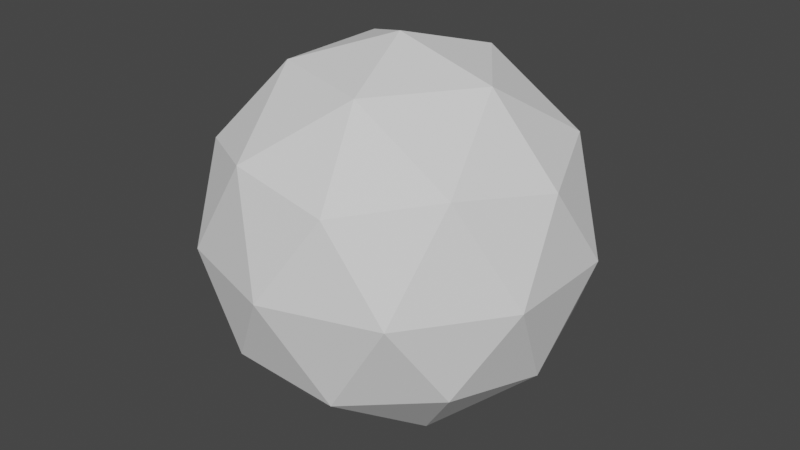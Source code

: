 # Source: enemy2.blend  (saved by Blender 3.2.14; exported with 4.5.12 LTS)
import bpy
from mathutils import Matrix  # noqa: F401  (used for matrix-valued properties, if any)

bpy.ops.wm.read_factory_settings(use_empty=True)
scene = bpy.context.scene
scene.name = 'Scene'

# ---- collections
col_collection = bpy.data.collections.new('Collection'); scene.collection.children.link(col_collection)

# ---- world
world_world = bpy.data.worlds.new('World'); scene.world = world_world
world_world.use_nodes = True; world_world.node_tree.nodes.clear()
_N = world_world.node_tree.nodes; _L = world_world.node_tree.links
n0 = _N.new('ShaderNodeOutputWorld'); n0.name = 'World Output'; n0.location = (300, 300)
n1 = _N.new('ShaderNodeBackground'); n1.name = 'Background'; n1.location = (10, 300)
n1.inputs[0].default_value = (0.05088, 0.05088, 0.05088, 1.0)
_L.new(n1.outputs[0], n0.inputs[0])
n0.is_active_output = True
world_world.color = (0.05088, 0.05088, 0.05088)
world_world.use_sun_shadow = False
world_world.sun_shadow_jitter_overblur = 0.0

# ---- meshes
me_icosphere = bpy.data.meshes.new('Icosphere')
me_icosphere.from_pydata([(0.0, 0.0, -1.0), (0.7236, -0.5257, -0.4472), (-0.2764, -0.8506, -0.4472), (-0.8944, 0.0, -0.4472), (-0.2764, 0.8506, -0.4472), (0.7236, 0.5257, -0.4472), (0.2764, -0.8506, 0.4472), (-0.7236, -0.5257, 0.4472), (-0.7236, 0.5257, 0.4472), (0.2764, 0.8506, 0.4472), (0.8944, 0.0, 0.4472), (0.0, 0.0, 1.0), (-0.1625, -0.5, -0.8507), (0.4253, -0.309, -0.8507), (0.2629, -0.809, -0.5257), (0.8506, 0.0, -0.5257), (0.4253, 0.309, -0.8507), (-0.5257, 0.0, -0.8507), (-0.6882, -0.5, -0.5257), (-0.1625, 0.5, -0.8507), (-0.6882, 0.5, -0.5257), (0.2629, 0.809, -0.5257), (0.9511, -0.309, 0.0), (0.9511, 0.309, 0.0), (0.0, -1.0, 0.0), (0.5878, -0.809, 0.0), (-0.9511, -0.309, 0.0), (-0.5878, -0.809, 0.0), (-0.5878, 0.809, 0.0), (-0.9511, 0.309, 0.0), (0.5878, 0.809, 0.0), (0.0, 1.0, 0.0), (0.6882, -0.5, 0.5257), (-0.2629, -0.809, 0.5257), (-0.8506, 0.0, 0.5257), (-0.2629, 0.809, 0.5257), (0.6882, 0.5, 0.5257), (0.1625, -0.5, 0.8507), (0.5257, 0.0, 0.8507), (-0.4253, -0.309, 0.8507), (-0.4253, 0.309, 0.8507), (0.1625, 0.5, 0.8507)], [], [(0, 13, 12), (1, 13, 15), (0, 12, 17), (0, 17, 19), (0, 19, 16), (1, 15, 22), (2, 14, 24), (3, 18, 26), (4, 20, 28), (5, 21, 30), (1, 22, 25), (2, 24, 27), (3, 26, 29), (4, 28, 31), (5, 30, 23), (6, 32, 37), (7, 33, 39), (8, 34, 40), (9, 35, 41), (10, 36, 38), (38, 41, 11), (38, 36, 41), (36, 9, 41), (41, 40, 11), (41, 35, 40), (35, 8, 40), (40, 39, 11), (40, 34, 39), (34, 7, 39), (39, 37, 11), (39, 33, 37), (33, 6, 37), (37, 38, 11), (37, 32, 38), (32, 10, 38), (23, 36, 10), (23, 30, 36), (30, 9, 36), (31, 35, 9), (31, 28, 35), (28, 8, 35), (29, 34, 8), (29, 26, 34), (26, 7, 34), (27, 33, 7), (27, 24, 33), (24, 6, 33), (25, 32, 6), (25, 22, 32), (22, 10, 32), (30, 31, 9), (30, 21, 31), (21, 4, 31), (28, 29, 8), (28, 20, 29), (20, 3, 29), (26, 27, 7), (26, 18, 27), (18, 2, 27), (24, 25, 6), (24, 14, 25), (14, 1, 25), (22, 23, 10), (22, 15, 23), (15, 5, 23), (16, 21, 5), (16, 19, 21), (19, 4, 21), (19, 20, 4), (19, 17, 20), (17, 3, 20), (17, 18, 3), (17, 12, 18), (12, 2, 18), (15, 16, 5), (15, 13, 16), (13, 0, 16), (12, 14, 2), (12, 13, 14), (13, 1, 14)])
_uv = me_icosphere.uv_layers.new(name='UVMap')
_uv.uv.foreach_set('vector', [0.1818, 0.0, 0.2273, 0.07873, 0.1364, 0.07873, 0.2727, 0.1575, 0.3182, 0.07873, 0.3636, 0.1575, 0.9091, 0.0, 0.9545, 0.07873, 0.8636, 0.07873, 0.7273, 0.0, 0.7727, 0.07873, 0.6818, 0.07873, 0.5455, 0.0, 0.5909, 0.07873, 0.5, 0.07873, 0.2727, 0.1575, 0.3636, 0.1575, 0.3182, 0.2362, 0.09091, 0.1575, 0.1818, 0.1575, 0.1364, 0.2362, 0.8182, 0.1575, 0.9091, 0.1575, 0.8636, 0.2362, 0.6364, 0.1575, 0.7273, 0.1575, 0.6818, 0.2362, 0.4545, 0.1575, 0.5455, 0.1575, 0.5, 0.2362, 0.2727, 0.1575, 0.3182, 0.2362, 0.2273, 0.2362, 0.09091, 0.1575, 0.1364, 0.2362, 0.04546, 0.2362, 0.8182, 0.1575, 0.8636, 0.2362, 0.7727, 0.2362, 0.6364, 0.1575, 0.6818, 0.2362, 0.5909, 0.2362, 0.4545, 0.1575, 0.5, 0.2362, 0.4091, 0.2362, 0.1818, 0.3149, 0.2727, 0.3149, 0.2273, 0.3937, 0.0, 0.3149, 0.09091, 0.3149, 0.04546, 0.3937, 0.7273, 0.3149, 0.8182, 0.3149, 0.7727, 0.3937, 0.5455, 0.3149, 0.6364, 0.3149, 0.5909, 0.3937, 0.3636, 0.3149, 0.4545, 0.3149, 0.4091, 0.3937, 0.4091, 0.3937, 0.5, 0.3937, 0.4545, 0.4724, 0.4091, 0.3937, 0.4545, 0.3149, 0.5, 0.3937, 0.4545, 0.3149, 0.5455, 0.3149, 0.5, 0.3937, 0.5909, 0.3937, 0.6818, 0.3937, 0.6364, 0.4724, 0.5909, 0.3937, 0.6364, 0.3149, 0.6818, 0.3937, 0.6364, 0.3149, 0.7273, 0.3149, 0.6818, 0.3937, 0.7727, 0.3937, 0.8636, 0.3937, 0.8182, 0.4724, 0.7727, 0.3937, 0.8182, 0.3149, 0.8636, 0.3937, 0.8182, 0.3149, 0.9091, 0.3149, 0.8636, 0.3937, 0.04546, 0.3937, 0.1364, 0.3937, 0.09091, 0.4724, 0.04546, 0.3937, 0.09091, 0.3149, 0.1364, 0.3937, 0.09091, 0.3149, 0.1818, 0.3149, 0.1364, 0.3937, 0.2273, 0.3937, 0.3182, 0.3937, 0.2727, 0.4724, 0.2273, 0.3937, 0.2727, 0.3149, 0.3182, 0.3937, 0.2727, 0.3149, 0.3636, 0.3149, 0.3182, 0.3937, 0.4091, 0.2362, 0.4545, 0.3149, 0.3636, 0.3149, 0.4091, 0.2362, 0.5, 0.2362, 0.4545, 0.3149, 0.5, 0.2362, 0.5455, 0.3149, 0.4545, 0.3149, 0.5909, 0.2362, 0.6364, 0.3149, 0.5455, 0.3149, 0.5909, 0.2362, 0.6818, 0.2362, 0.6364, 0.3149, 0.6818, 0.2362, 0.7273, 0.3149, 0.6364, 0.3149, 0.7727, 0.2362, 0.8182, 0.3149, 0.7273, 0.3149, 0.7727, 0.2362, 0.8636, 0.2362, 0.8182, 0.3149, 0.8636, 0.2362, 0.9091, 0.3149, 0.8182, 0.3149, 0.04546, 0.2362, 0.09091, 0.3149, 0.0, 0.3149, 0.04546, 0.2362, 0.1364, 0.2362, 0.09091, 0.3149, 0.1364, 0.2362, 0.1818, 0.3149, 0.09091, 0.3149, 0.2273, 0.2362, 0.2727, 0.3149, 0.1818, 0.3149, 0.2273, 0.2362, 0.3182, 0.2362, 0.2727, 0.3149, 0.3182, 0.2362, 0.3636, 0.3149, 0.2727, 0.3149, 0.5, 0.2362, 0.5909, 0.2362, 0.5455, 0.3149, 0.5, 0.2362, 0.5455, 0.1575, 0.5909, 0.2362, 0.5455, 0.1575, 0.6364, 0.1575, 0.5909, 0.2362, 0.6818, 0.2362, 0.7727, 0.2362, 0.7273, 0.3149, 0.6818, 0.2362, 0.7273, 0.1575, 0.7727, 0.2362, 0.7273, 0.1575, 0.8182, 0.1575, 0.7727, 0.2362, 0.8636, 0.2362, 0.9545, 0.2362, 0.9091, 0.3149, 0.8636, 0.2362, 0.9091, 0.1575, 0.9545, 0.2362, 0.9091, 0.1575, 1.0, 0.1575, 0.9545, 0.2362, 0.1364, 0.2362, 0.2273, 0.2362, 0.1818, 0.3149, 0.1364, 0.2362, 0.1818, 0.1575, 0.2273, 0.2362, 0.1818, 0.1575, 0.2727, 0.1575, 0.2273, 0.2362, 0.3182, 0.2362, 0.4091, 0.2362, 0.3636, 0.3149, 0.3182, 0.2362, 0.3636, 0.1575, 0.4091, 0.2362, 0.3636, 0.1575, 0.4545, 0.1575, 0.4091, 0.2362, 0.5, 0.07873, 0.5455, 0.1575, 0.4545, 0.1575, 0.5, 0.07873, 0.5909, 0.07873, 0.5455, 0.1575, 0.5909, 0.07873, 0.6364, 0.1575, 0.5455, 0.1575, 0.6818, 0.07873, 0.7273, 0.1575, 0.6364, 0.1575, 0.6818, 0.07873, 0.7727, 0.07873, 0.7273, 0.1575, 0.7727, 0.07873, 0.8182, 0.1575, 0.7273, 0.1575, 0.8636, 0.07873, 0.9091, 0.1575, 0.8182, 0.1575, 0.8636, 0.07873, 0.9545, 0.07873, 0.9091, 0.1575, 0.9545, 0.07873, 1.0, 0.1575, 0.9091, 0.1575, 0.3636, 0.1575, 0.4091, 0.07873, 0.4545, 0.1575, 0.3636, 0.1575, 0.3182, 0.07873, 0.4091, 0.07873, 0.3182, 0.07873, 0.3636, 0.0, 0.4091, 0.07873, 0.1364, 0.07873, 0.1818, 0.1575, 0.09091, 0.1575, 0.1364, 0.07873, 0.2273, 0.07873, 0.1818, 0.1575, 0.2273, 0.07873, 0.2727, 0.1575, 0.1818, 0.1575])
me_icosphere.update()

# ---- objects
ob_icosphere = bpy.data.objects.new('Icosphere', me_icosphere)

# ---- transforms, parenting, visibility, modifiers, constraints
ob_icosphere.location = (0.0, 0.0, 0.0)

# ---- collection membership
col_collection.objects.link(ob_icosphere)

# ---- scene / render settings (as saved in the file)
scene.frame_start = 1; scene.frame_end = 250; scene.frame_set(1)
scene.render.engine = 'BLENDER_EEVEE_NEXT'
scene.cycles.sampling_pattern = 'TABULATED_SOBOL'
scene.cycles.use_light_tree = False
scene.view_settings.view_transform = 'Filmic'
bpy.context.view_layer.update()

# ---- added for rendering (the .blend has no active camera and no usable light): camera, sun
cam_auto = bpy.data.cameras.new('AutoCamera')
cam_auto.lens = 50.0
cam_auto.sensor_width = 36.0
cam_auto.clip_end = 1000.0
ob_auto_camera = bpy.data.objects.new('AutoCamera', cam_auto)
scene.collection.objects.link(ob_auto_camera)
ob_auto_camera.location = (3.15365, -3.78438, 2.52292)
ob_auto_camera.rotation_euler = (1.09748, -7.21219e-08, 0.694738)
scene.camera = ob_auto_camera
light_auto_sun = bpy.data.lights.new('AutoSun', 'SUN')
light_auto_sun.energy = 3.0
light_auto_sun.angle = 0.0523599
ob_auto_sun = bpy.data.objects.new('AutoSun', light_auto_sun)
scene.collection.objects.link(ob_auto_sun)
ob_auto_sun.rotation_euler = (0.872665, 0.174533, 0.523599)
bpy.context.view_layer.update()
